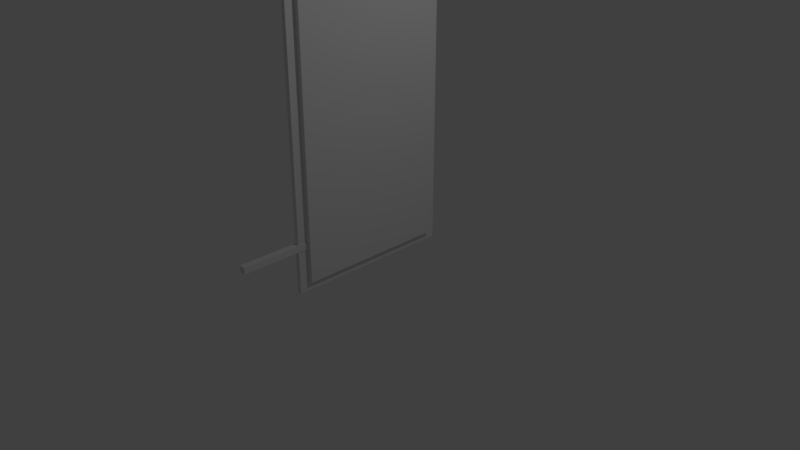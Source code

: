 # Source: Sign.blend  (saved by Blender 2.79.0; exported with 4.5.12 LTS)
import bpy
from mathutils import Matrix  # noqa: F401  (used for matrix-valued properties, if any)

bpy.ops.wm.read_factory_settings(use_empty=True)
scene = bpy.context.scene
scene.name = 'Scene'

# ---- collections
col_collection_1 = bpy.data.collections.new('Collection 1'); scene.collection.children.link(col_collection_1)

# ---- materials (node trees are filled in below, after node groups)
mat_material = bpy.data.materials.new('Material')
mat_material.alpha_threshold = 0.0
mat_material.use_transparent_shadow = False
mat_material.roughness = 0.5
mat_material.line_color = (0.0, 0.0, 0.0, 1.0)
mat_material_002 = bpy.data.materials.new('Material.002')
mat_material_002.alpha_threshold = 0.0
mat_material_002.use_transparent_shadow = False
mat_material_002.roughness = 0.5
mat_material_002.line_color = (0.0, 0.0, 0.0, 1.0)

# ---- material node trees

# ---- world
world_world = bpy.data.worlds.new('World'); scene.world = world_world
world_world.color = (0.05088, 0.05088, 0.05088)
world_world.use_sun_shadow = False
world_world.sun_shadow_jitter_overblur = 0.0
world_world.cycles.sampling_method = 'MANUAL'

# ---- cameras
cam_camera = bpy.data.cameras.new('Camera')
cam_camera.clip_end = 100.0
cam_camera.lens = 35.0
cam_camera.sensor_width = 32.0
cam_camera.sensor_height = 18.0
cam_camera.ortho_scale = 7.314
cam_camera.dof.focus_distance = 0.0
cam_camera.dof.aperture_fstop = 128.0

# ---- lights
light_lamp = bpy.data.lights.new('Lamp', 'POINT')
light_lamp.transmission_factor = 0.0
light_lamp.cutoff_distance = 30.0
light_lamp.energy = 100.0
light_lamp.shadow_buffer_clip_start = 1.001
light_lamp.shadow_soft_size = 0.1
light_lamp.shadow_maximum_resolution = 0.006
light_lamp.use_absolute_resolution = True

# ---- meshes
me_cube_003 = bpy.data.meshes.new('Cube.003')
me_cube_003.from_pydata([(-1.0, -1.0, -1.0), (-1.0, -1.0, 1.0), (-1.0, 1.0, -1.0), (-1.0, 1.0, 1.0), (1.0, -1.0, -1.0), (1.0, -1.0, 1.0), (1.0, 1.0, -1.0), (1.0, 1.0, 1.0)], [], [(0, 1, 3, 2), (2, 3, 7, 6), (6, 7, 5, 4), (4, 5, 1, 0), (2, 6, 4, 0), (7, 3, 1, 5)])
me_cube_003.use_remesh_preserve_volume = False
me_cube_003.use_remesh_preserve_attributes = False
me_cube_003.use_mirror_vertex_groups = False
me_cube_003.update()
me_cube = bpy.data.meshes.new('Cube')
me_cube.from_pydata([(1.0, 1.0, -1.0), (1.0, -1.0, -1.0), (-1.0, -1.0, -1.0), (-1.0, 1.0, -1.0), (1.0, 1.0, 1.0), (1.0, -1.0, 1.0), (-1.0, -1.0, 1.0), (-1.0, 1.0, 1.0)], [], [(0, 1, 2, 3), (4, 7, 6, 5), (0, 4, 5, 1), (1, 5, 6, 2), (2, 6, 7, 3), (4, 0, 3, 7)])
me_cube.materials.append(mat_material)
me_cube.use_remesh_preserve_volume = False
me_cube.use_remesh_preserve_attributes = False
me_cube.use_mirror_vertex_groups = False
me_cube.update()
me_cube_002 = bpy.data.meshes.new('Cube.002')
me_cube_002.from_pydata([(1.0, 1.0, -1.0), (1.0, -1.0, -1.0), (-1.0, -1.0, -1.0), (-1.0, 1.0, -1.0), (1.0, 1.0, 1.0), (1.0, -1.0, 1.0), (-1.0, -1.0, 1.0), (-1.0, 1.0, 1.0)], [], [(0, 1, 2, 3), (4, 7, 6, 5), (0, 4, 5, 1), (1, 5, 6, 2), (2, 6, 7, 3), (4, 0, 3, 7)])
me_cube_002.materials.append(mat_material_002)
me_cube_002.use_remesh_preserve_volume = False
me_cube_002.use_remesh_preserve_attributes = False
me_cube_002.use_mirror_vertex_groups = False
me_cube_002.update()
me_cube_004 = bpy.data.meshes.new('Cube.004')
me_cube_004.from_pydata([(-1.0, -1.0, -1.0), (-1.0, -1.0, 1.0), (-1.0, 1.0, -1.0), (-1.0, 1.0, 1.0), (1.0, -1.0, -1.0), (1.0, -1.0, 1.0), (1.0, 1.0, -1.0), (1.0, 1.0, 1.0)], [], [(0, 1, 3, 2), (2, 3, 7, 6), (6, 7, 5, 4), (4, 5, 1, 0), (2, 6, 4, 0), (7, 3, 1, 5)])
me_cube_004.use_remesh_preserve_volume = False
me_cube_004.use_remesh_preserve_attributes = False
me_cube_004.use_mirror_vertex_groups = False
me_cube_004.update()
me_cube_005 = bpy.data.meshes.new('Cube.005')
me_cube_005.from_pydata([(-1.0, -1.0, -1.0), (-1.0, -1.0, 1.0), (-1.0, 1.0, -1.0), (-1.0, 1.0, 1.0), (1.0, -1.0, -1.0), (1.0, -1.0, 1.0), (1.0, 1.0, -1.0), (1.0, 1.0, 1.0)], [], [(0, 1, 3, 2), (2, 3, 7, 6), (6, 7, 5, 4), (4, 5, 1, 0), (2, 6, 4, 0), (7, 3, 1, 5)])
me_cube_005.use_remesh_preserve_volume = False
me_cube_005.use_remesh_preserve_attributes = False
me_cube_005.use_mirror_vertex_groups = False
me_cube_005.update()
me_cube_006 = bpy.data.meshes.new('Cube.006')
me_cube_006.from_pydata([(-1.0, -1.0, -1.0), (-1.0, -1.0, 1.0), (-1.0, 1.0, -1.0), (-1.0, 1.0, 1.0), (1.0, -1.0, -1.0), (1.0, -1.0, 1.0), (1.0, 1.0, -1.0), (1.0, 1.0, 1.0)], [], [(0, 1, 3, 2), (2, 3, 7, 6), (6, 7, 5, 4), (4, 5, 1, 0), (2, 6, 4, 0), (7, 3, 1, 5)])
me_cube_006.use_remesh_preserve_volume = False
me_cube_006.use_remesh_preserve_attributes = False
me_cube_006.use_mirror_vertex_groups = False
me_cube_006.update()
me_cube_007 = bpy.data.meshes.new('Cube.007')
me_cube_007.from_pydata([(-1.0, -1.0, -1.0), (-1.0, -1.0, 1.0), (-1.0, 1.0, -1.0), (-1.0, 1.0, 1.0), (1.0, -1.0, -1.0), (1.0, -1.0, 1.0), (1.0, 1.0, -1.0), (1.0, 1.0, 1.0)], [], [(0, 1, 3, 2), (2, 3, 7, 6), (6, 7, 5, 4), (4, 5, 1, 0), (2, 6, 4, 0), (7, 3, 1, 5)])
me_cube_007.use_remesh_preserve_volume = False
me_cube_007.use_remesh_preserve_attributes = False
me_cube_007.use_mirror_vertex_groups = False
me_cube_007.update()
me_cube_008 = bpy.data.meshes.new('Cube.008')
me_cube_008.from_pydata([(-1.0, -1.0, -1.0), (-1.0, -1.0, 1.0), (-1.0, 1.0, -1.0), (-1.0, 1.0, 1.0), (1.0, -1.0, -1.0), (1.0, -1.0, 1.0), (1.0, 1.0, -1.0), (1.0, 1.0, 1.0)], [], [(0, 1, 3, 2), (2, 3, 7, 6), (6, 7, 5, 4), (4, 5, 1, 0), (2, 6, 4, 0), (7, 3, 1, 5)])
me_cube_008.use_remesh_preserve_volume = False
me_cube_008.use_remesh_preserve_attributes = False
me_cube_008.use_mirror_vertex_groups = False
me_cube_008.update()

# ---- objects
ob_cube_002 = bpy.data.objects.new('Cube.002', me_cube_003)
ob_cube = bpy.data.objects.new('Cube', me_cube)
ob_lamp = bpy.data.objects.new('Lamp', light_lamp)
ob_camera = bpy.data.objects.new('Camera', cam_camera)
ob_cube_001 = bpy.data.objects.new('Cube.001', me_cube_002)
ob_cube_003 = bpy.data.objects.new('Cube.003', me_cube_004)
ob_cube_004 = bpy.data.objects.new('Cube.004', me_cube_005)
ob_cube_005 = bpy.data.objects.new('Cube.005', me_cube_006)
ob_cube_006 = bpy.data.objects.new('Cube.006', me_cube_007)
ob_cube_007 = bpy.data.objects.new('Cube.007', me_cube_008)

# ---- transforms, parenting, visibility, modifiers, constraints
ob_cube_002.location = (-0.001182, -1.437, 4.039)
ob_cube_002.scale = (0.04209, 0.4621, 0.04209)
ob_cube_002.lineart.crease_threshold = 0.0
ob_cube.location = (0.0, 0.0, 3.62)
ob_cube.scale = (-0.09177, 1.0, 3.611)
ob_cube.lock_rotations_4d = False
ob_cube.empty_display_type = 'ARROWS'
ob_cube.lineart.crease_threshold = 0.0
ob_lamp.location = (4.076, 1.005, 5.904)
ob_lamp.rotation_euler = (0.6503, 0.05522, 1.866)
ob_lamp.lock_rotations_4d = False
ob_lamp.empty_display_type = 'ARROWS'
ob_lamp.color = (0.0, 0.0, 0.0, 0.0)
ob_lamp.lineart.crease_threshold = 0.0
ob_camera.location = (7.481, -6.508, 5.344)
ob_camera.rotation_euler = (1.109, 0.0, 0.8149)
ob_camera.lock_rotations_4d = False
ob_camera.empty_display_type = 'ARROWS'
ob_camera.color = (0.0, 0.0, 0.0, 0.0)
ob_camera.display_type = 'WIRE'
ob_camera.lineart.crease_threshold = 0.0
ob_cube_001.location = (0.0, 0.0, 3.62)
ob_cube_001.scale = (-0.0296, 1.127, 3.745)
ob_cube_001.lock_rotations_4d = False
ob_cube_001.empty_display_type = 'ARROWS'
ob_cube_001.lineart.crease_threshold = 0.0
ob_cube_003.location = (-0.001182, -1.437, 6.121)
ob_cube_003.scale = (0.04209, 0.4621, 0.04209)
ob_cube_003.lineart.crease_threshold = 0.0
ob_cube_004.location = (-0.001182, -1.437, 6.43)
ob_cube_004.scale = (0.04209, 0.4621, 0.04209)
ob_cube_004.lineart.crease_threshold = 0.0
ob_cube_005.location = (-0.001182, -1.437, 0.4928)
ob_cube_005.scale = (0.04209, 0.4621, 0.04209)
ob_cube_005.lineart.crease_threshold = 0.0
ob_cube_006.location = (-0.001182, -1.437, 6.737)
ob_cube_006.scale = (0.04209, 0.4621, 0.04209)
ob_cube_006.lineart.crease_threshold = 0.0
ob_cube_007.location = (-0.001182, -1.437, 3.706)
ob_cube_007.scale = (0.04209, 0.4621, 0.04209)
ob_cube_007.lineart.crease_threshold = 0.0

# ---- collection membership
col_collection_1.objects.link(ob_cube_002)
col_collection_1.objects.link(ob_cube)
col_collection_1.objects.link(ob_lamp)
col_collection_1.objects.link(ob_camera)
col_collection_1.objects.link(ob_cube_001)
col_collection_1.objects.link(ob_cube_003)
col_collection_1.objects.link(ob_cube_004)
col_collection_1.objects.link(ob_cube_005)
col_collection_1.objects.link(ob_cube_006)
col_collection_1.objects.link(ob_cube_007)

# ---- scene / render settings (as saved in the file)
scene.camera = ob_camera
scene.frame_start = 1; scene.frame_end = 250; scene.frame_set(1)
scene.render.engine = 'BLENDER_EEVEE_NEXT'
scene.render.resolution_percentage = 50
scene.render.dither_intensity = 0.0
scene.cycles.use_denoising = False
scene.cycles.samples = 128
scene.cycles.sampling_pattern = 'TABULATED_SOBOL'
scene.cycles.use_adaptive_sampling = False
scene.cycles.use_light_tree = False
scene.cycles.blur_glossy = 0.0
scene.cycles.sample_clamp_indirect = 0.0
scene.view_settings.view_transform = 'Standard'
bpy.context.view_layer.update()
